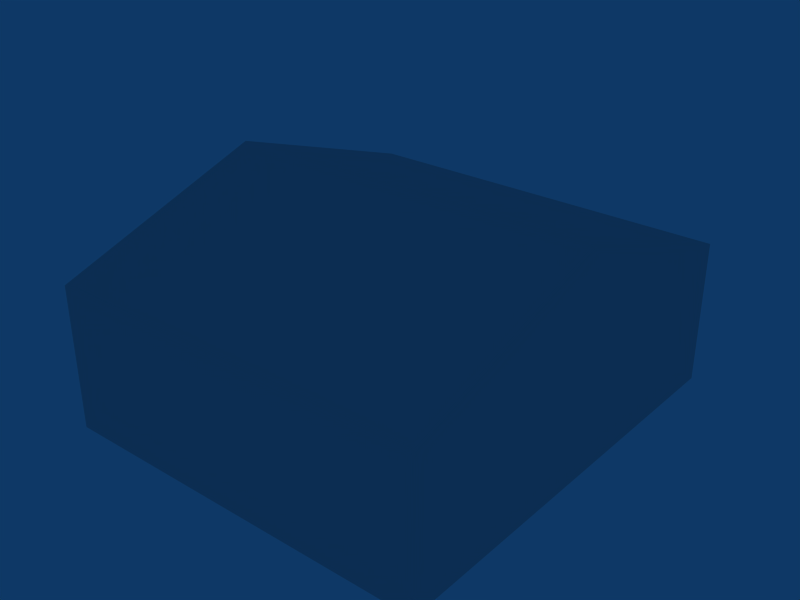 # Source: ebfs_building_ref_011.blend  (saved by Blender 2.79.0; exported with 4.5.12 LTS)
import bpy
from mathutils import Matrix  # noqa: F401  (used for matrix-valued properties, if any)

bpy.ops.wm.read_factory_settings(use_empty=True)
scene = bpy.context.scene
scene.name = 'Scene'

# ---- collections
col_collection_1 = bpy.data.collections.new('Collection 1'); scene.collection.children.link(col_collection_1)

# ---- world
world_world = bpy.data.worlds.new('World'); scene.world = world_world
world_world.color = (0.05656, 0.2208, 0.4)
world_world.use_sun_shadow = False
world_world.sun_shadow_jitter_overblur = 0.0
world_world.cycles.sampling_method = 'NONE'
world_world.cycles.sample_map_resolution = 256

# ---- meshes
me_cube_001 = bpy.data.meshes.new('Cube.001')
me_cube_001.from_pydata([(8.0, 9.0, -1.0), (8.0, -9.0, -1.0), (-8.0, -9.0, -1.0), (-8.0, 9.0, -1.0), (8.0, 9.0, 5.0), (8.0, -9.0, 5.0), (-8.0, -9.0, 5.0), (-8.0, 9.0, 5.0), (8.0, -4.768e-06, 8.0), (-8.0, 1.431e-06, 8.0)], [], [(0, 4, 5, 1), (1, 5, 6, 2), (2, 6, 7, 3), (4, 0, 3, 7), (4, 7, 9, 8), (7, 6, 9), (6, 5, 8, 9), (5, 4, 8)])
_uv = me_cube_001.uv_layers.new(name='UVTex')
_uv.uv.foreach_set('vector', [0.2812, 0.7812, 0.4688, 0.7812, 0.4688, 0.9688, 0.2812, 0.9688, 0.2812, 0.7812, 0.4688, 0.7812, 0.4688, 0.9688, 0.2812, 0.9688, 0.2812, 0.7812, 0.4688, 0.7812, 0.4688, 0.9688, 0.2812, 0.9688, 0.2812, 0.7812, 0.4688, 0.7812, 0.4688, 0.9688, 0.2812, 0.9688, 0.5312, 0.7812, 0.7188, 0.7812, 0.7188, 0.9688, 0.5312, 0.9688, 0.2812, 0.7812, 0.4688, 0.7812, 0.4688, 0.9688, 0.5312, 0.7812, 0.7188, 0.7812, 0.7188, 0.9688, 0.5312, 0.9688, 0.2812, 0.7812, 0.4688, 0.7812, 0.4688, 0.9688])
me_cube_001.use_remesh_preserve_volume = False
me_cube_001.use_remesh_preserve_attributes = False
me_cube_001.use_mirror_vertex_groups = False
me_cube_001.update()

# ---- objects
ob_cube = bpy.data.objects.new('Cube', me_cube_001)

# ---- transforms, parenting, visibility, modifiers, constraints
ob_cube.location = (0.0, 0.0, 1.0)
ob_cube.lock_rotations_4d = False
ob_cube.empty_display_type = 'ARROWS'
ob_cube.lineart.crease_threshold = 0.0

# ---- collection membership
col_collection_1.objects.link(ob_cube)

# ---- scene / render settings (as saved in the file)
scene.frame_start = 1; scene.frame_end = 250; scene.frame_set(1)
scene.render.engine = 'BLENDER_EEVEE_NEXT'
scene.render.image_settings.file_format = 'JPEG'
scene.render.image_settings.color_mode = 'RGB'
scene.render.image_settings.compression = 90
scene.render.resolution_x = 800
scene.render.resolution_y = 600
scene.render.pixel_aspect_x = 100.0
scene.render.pixel_aspect_y = 100.0
scene.render.fps = 25
scene.render.dither_intensity = 0.0
scene.render.use_compositing = False
scene.render.use_sequencer = False
scene.render.bake_margin = 2
scene.render.bake_bias = 0.0
scene.render.use_stamp_time = False
scene.render.use_stamp_date = False
scene.render.use_stamp_frame = False
scene.render.use_stamp_camera = False
scene.render.use_stamp_scene = False
scene.render.use_stamp_filename = False
scene.render.use_stamp_render_time = False
scene.render.stamp_font_size = 0
scene.cycles.use_denoising = False
scene.cycles.samples = 10
scene.cycles.sampling_pattern = 'TABULATED_SOBOL'
scene.cycles.light_sampling_threshold = 0.0
scene.cycles.use_adaptive_sampling = False
scene.cycles.use_light_tree = False
scene.cycles.blur_glossy = 0.0
scene.cycles.volume_bounces = 1
scene.cycles.pixel_filter_type = 'GAUSSIAN'
scene.cycles.sample_clamp_indirect = 0.0
scene.view_settings.view_transform = 'Raw'
bpy.context.view_layer.update()

# ---- added for rendering (the .blend has no active camera): camera
cam_auto = bpy.data.cameras.new('AutoCamera')
cam_auto.lens = 50.0
cam_auto.sensor_width = 36.0
cam_auto.clip_end = 1000.0
ob_auto_camera = bpy.data.objects.new('AutoCamera', cam_auto)
scene.collection.objects.link(ob_auto_camera)
ob_auto_camera.location = (23.7875, -28.545, 23.53)
ob_auto_camera.rotation_euler = (1.09748, -7.21219e-08, 0.694738)
scene.camera = ob_auto_camera
bpy.context.view_layer.update()

